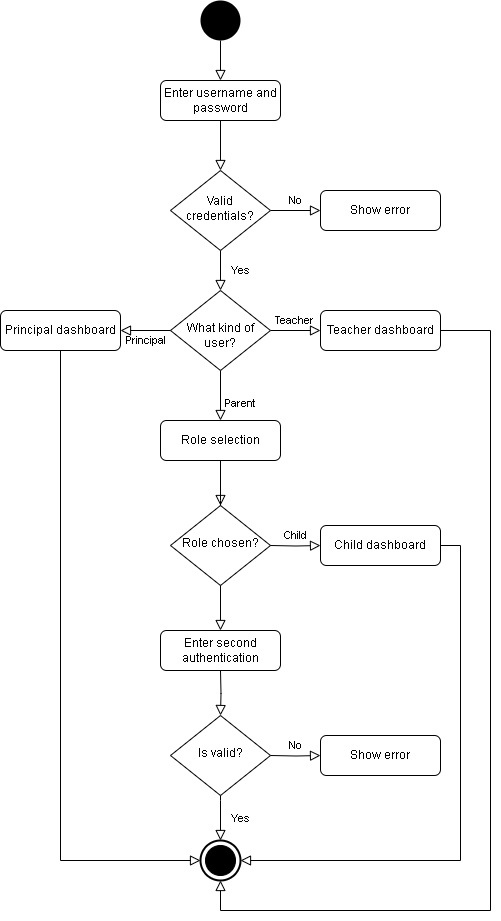

The diagram above was exported from draw.io. Its source (the exported page's mxGraphModel, read from the mxfile embedded in the PNG):
<mxGraphModel dx="872" dy="439" grid="1" gridSize="10" guides="1" tooltips="1" connect="1" arrows="1" fold="1" page="1" pageScale="1" pageWidth="827" pageHeight="1169" math="0" shadow="0">
  <root>
    <mxCell id="WIyWlLk6GJQsqaUBKTNV-0" />
    <mxCell id="WIyWlLk6GJQsqaUBKTNV-1" parent="WIyWlLk6GJQsqaUBKTNV-0" />
    <mxCell id="WIyWlLk6GJQsqaUBKTNV-2" value="" style="rounded=0;html=1;jettySize=auto;orthogonalLoop=1;fontSize=11;endArrow=block;endFill=0;endSize=8;strokeWidth=1;shadow=0;labelBackgroundColor=none;edgeStyle=orthogonalEdgeStyle;" parent="WIyWlLk6GJQsqaUBKTNV-1" source="WIyWlLk6GJQsqaUBKTNV-3" target="WIyWlLk6GJQsqaUBKTNV-6" edge="1">
      <mxGeometry relative="1" as="geometry" />
    </mxCell>
    <mxCell id="WIyWlLk6GJQsqaUBKTNV-3" value="Enter username and password" style="rounded=1;whiteSpace=wrap;html=1;fontSize=12;glass=0;strokeWidth=1;shadow=0;" parent="WIyWlLk6GJQsqaUBKTNV-1" vertex="1">
      <mxGeometry x="160" y="80" width="120" height="40" as="geometry" />
    </mxCell>
    <mxCell id="WIyWlLk6GJQsqaUBKTNV-4" value="Yes" style="rounded=0;html=1;jettySize=auto;orthogonalLoop=1;fontSize=11;endArrow=block;endFill=0;endSize=8;strokeWidth=1;shadow=0;labelBackgroundColor=none;edgeStyle=orthogonalEdgeStyle;" parent="WIyWlLk6GJQsqaUBKTNV-1" source="WIyWlLk6GJQsqaUBKTNV-6" target="WIyWlLk6GJQsqaUBKTNV-10" edge="1">
      <mxGeometry y="20" relative="1" as="geometry">
        <mxPoint as="offset" />
      </mxGeometry>
    </mxCell>
    <mxCell id="WIyWlLk6GJQsqaUBKTNV-5" value="No" style="edgeStyle=orthogonalEdgeStyle;rounded=0;html=1;jettySize=auto;orthogonalLoop=1;fontSize=11;endArrow=block;endFill=0;endSize=8;strokeWidth=1;shadow=0;labelBackgroundColor=none;" parent="WIyWlLk6GJQsqaUBKTNV-1" source="WIyWlLk6GJQsqaUBKTNV-6" target="WIyWlLk6GJQsqaUBKTNV-7" edge="1">
      <mxGeometry y="10" relative="1" as="geometry">
        <mxPoint as="offset" />
      </mxGeometry>
    </mxCell>
    <mxCell id="WIyWlLk6GJQsqaUBKTNV-6" value="Valid credentials?" style="rhombus;whiteSpace=wrap;html=1;shadow=0;fontFamily=Helvetica;fontSize=12;align=center;strokeWidth=1;spacing=6;spacingTop=-4;" parent="WIyWlLk6GJQsqaUBKTNV-1" vertex="1">
      <mxGeometry x="170" y="170" width="100" height="80" as="geometry" />
    </mxCell>
    <mxCell id="WIyWlLk6GJQsqaUBKTNV-7" value="Show error" style="rounded=1;whiteSpace=wrap;html=1;fontSize=12;glass=0;strokeWidth=1;shadow=0;" parent="WIyWlLk6GJQsqaUBKTNV-1" vertex="1">
      <mxGeometry x="320" y="190" width="120" height="40" as="geometry" />
    </mxCell>
    <mxCell id="WIyWlLk6GJQsqaUBKTNV-8" value="Parent" style="rounded=0;html=1;jettySize=auto;orthogonalLoop=1;fontSize=11;endArrow=block;endFill=0;endSize=8;strokeWidth=1;shadow=0;labelBackgroundColor=none;edgeStyle=orthogonalEdgeStyle;" parent="WIyWlLk6GJQsqaUBKTNV-1" source="WIyWlLk6GJQsqaUBKTNV-10" target="WIyWlLk6GJQsqaUBKTNV-11" edge="1">
      <mxGeometry x="0.3333" y="20" relative="1" as="geometry">
        <mxPoint as="offset" />
      </mxGeometry>
    </mxCell>
    <mxCell id="WIyWlLk6GJQsqaUBKTNV-9" value="Teacher&amp;nbsp;" style="edgeStyle=orthogonalEdgeStyle;rounded=0;html=1;jettySize=auto;orthogonalLoop=1;fontSize=11;endArrow=block;endFill=0;endSize=8;strokeWidth=1;shadow=0;labelBackgroundColor=none;" parent="WIyWlLk6GJQsqaUBKTNV-1" source="WIyWlLk6GJQsqaUBKTNV-10" target="WIyWlLk6GJQsqaUBKTNV-12" edge="1">
      <mxGeometry y="10" relative="1" as="geometry">
        <mxPoint as="offset" />
      </mxGeometry>
    </mxCell>
    <mxCell id="WIyWlLk6GJQsqaUBKTNV-10" value="&lt;div&gt;&lt;br&gt;&lt;/div&gt;What kind of user?" style="rhombus;whiteSpace=wrap;html=1;shadow=0;fontFamily=Helvetica;fontSize=12;align=center;strokeWidth=1;spacing=6;spacingTop=-4;" parent="WIyWlLk6GJQsqaUBKTNV-1" vertex="1">
      <mxGeometry x="170" y="290" width="100" height="80" as="geometry" />
    </mxCell>
    <mxCell id="iAIouMEJtTracVLp4s4a-13" value="" style="edgeStyle=orthogonalEdgeStyle;rounded=0;orthogonalLoop=1;jettySize=auto;html=1;" edge="1" parent="WIyWlLk6GJQsqaUBKTNV-1" source="WIyWlLk6GJQsqaUBKTNV-11">
      <mxGeometry relative="1" as="geometry">
        <mxPoint x="220" y="540" as="targetPoint" />
      </mxGeometry>
    </mxCell>
    <mxCell id="WIyWlLk6GJQsqaUBKTNV-11" value="Role selection" style="rounded=1;whiteSpace=wrap;html=1;fontSize=12;glass=0;strokeWidth=1;shadow=0;" parent="WIyWlLk6GJQsqaUBKTNV-1" vertex="1">
      <mxGeometry x="160" y="420" width="120" height="40" as="geometry" />
    </mxCell>
    <mxCell id="WIyWlLk6GJQsqaUBKTNV-12" value="Teacher dashboard" style="rounded=1;whiteSpace=wrap;html=1;fontSize=12;glass=0;strokeWidth=1;shadow=0;" parent="WIyWlLk6GJQsqaUBKTNV-1" vertex="1">
      <mxGeometry x="320" y="310" width="120" height="40" as="geometry" />
    </mxCell>
    <mxCell id="iAIouMEJtTracVLp4s4a-0" value="Principal" style="edgeStyle=orthogonalEdgeStyle;rounded=0;html=1;jettySize=auto;orthogonalLoop=1;fontSize=11;endArrow=block;endFill=0;endSize=8;strokeWidth=1;shadow=0;labelBackgroundColor=none;" edge="1" parent="WIyWlLk6GJQsqaUBKTNV-1" target="iAIouMEJtTracVLp4s4a-1" source="WIyWlLk6GJQsqaUBKTNV-10">
      <mxGeometry y="10" relative="1" as="geometry">
        <mxPoint as="offset" />
        <mxPoint x="-50" y="330" as="sourcePoint" />
      </mxGeometry>
    </mxCell>
    <mxCell id="iAIouMEJtTracVLp4s4a-1" value="Principal dashboard" style="rounded=1;whiteSpace=wrap;html=1;fontSize=12;glass=0;strokeWidth=1;shadow=0;" vertex="1" parent="WIyWlLk6GJQsqaUBKTNV-1">
      <mxGeometry y="310" width="120" height="40" as="geometry" />
    </mxCell>
    <mxCell id="iAIouMEJtTracVLp4s4a-3" value="&lt;div&gt;Role chosen?&lt;/div&gt;" style="rhombus;whiteSpace=wrap;html=1;shadow=0;fontFamily=Helvetica;fontSize=12;align=center;strokeWidth=1;spacing=6;spacingTop=-4;" vertex="1" parent="WIyWlLk6GJQsqaUBKTNV-1">
      <mxGeometry x="170" y="505" width="100" height="80" as="geometry" />
    </mxCell>
    <mxCell id="iAIouMEJtTracVLp4s4a-6" value="" style="rounded=0;html=1;jettySize=auto;orthogonalLoop=1;fontSize=11;endArrow=block;endFill=0;endSize=8;strokeWidth=1;shadow=0;labelBackgroundColor=none;edgeStyle=orthogonalEdgeStyle;entryX=0.5;entryY=0;entryDx=0;entryDy=0;" edge="1" parent="WIyWlLk6GJQsqaUBKTNV-1" source="WIyWlLk6GJQsqaUBKTNV-11" target="iAIouMEJtTracVLp4s4a-3">
      <mxGeometry x="0.3333" y="20" relative="1" as="geometry">
        <mxPoint as="offset" />
        <mxPoint x="230" y="380" as="sourcePoint" />
        <mxPoint x="230" y="430" as="targetPoint" />
      </mxGeometry>
    </mxCell>
    <mxCell id="iAIouMEJtTracVLp4s4a-7" value="" style="rounded=0;html=1;jettySize=auto;orthogonalLoop=1;fontSize=11;endArrow=block;endFill=0;endSize=8;strokeWidth=1;shadow=0;labelBackgroundColor=none;edgeStyle=orthogonalEdgeStyle;entryX=0.5;entryY=1;entryDx=0;entryDy=0;entryPerimeter=0;" edge="1" parent="WIyWlLk6GJQsqaUBKTNV-1" source="WIyWlLk6GJQsqaUBKTNV-12" target="iAIouMEJtTracVLp4s4a-23">
      <mxGeometry x="0.3333" y="20" relative="1" as="geometry">
        <mxPoint as="offset" />
        <mxPoint x="500" y="360" as="sourcePoint" />
        <mxPoint x="210" y="900" as="targetPoint" />
        <Array as="points">
          <mxPoint x="490" y="330" />
          <mxPoint x="490" y="910" />
          <mxPoint x="220" y="910" />
        </Array>
      </mxGeometry>
    </mxCell>
    <mxCell id="iAIouMEJtTracVLp4s4a-8" value="Child" style="edgeStyle=orthogonalEdgeStyle;rounded=0;html=1;jettySize=auto;orthogonalLoop=1;fontSize=11;endArrow=block;endFill=0;endSize=8;strokeWidth=1;shadow=0;labelBackgroundColor=none;" edge="1" parent="WIyWlLk6GJQsqaUBKTNV-1" target="iAIouMEJtTracVLp4s4a-9">
      <mxGeometry y="10" relative="1" as="geometry">
        <mxPoint as="offset" />
        <mxPoint x="270" y="545" as="sourcePoint" />
      </mxGeometry>
    </mxCell>
    <mxCell id="iAIouMEJtTracVLp4s4a-9" value="Child dashboard" style="rounded=1;whiteSpace=wrap;html=1;fontSize=12;glass=0;strokeWidth=1;shadow=0;" vertex="1" parent="WIyWlLk6GJQsqaUBKTNV-1">
      <mxGeometry x="320" y="525" width="120" height="40" as="geometry" />
    </mxCell>
    <mxCell id="iAIouMEJtTracVLp4s4a-10" value="" style="rounded=0;html=1;jettySize=auto;orthogonalLoop=1;fontSize=11;endArrow=block;endFill=0;endSize=8;strokeWidth=1;shadow=0;labelBackgroundColor=none;edgeStyle=orthogonalEdgeStyle;entryX=0.5;entryY=0;entryDx=0;entryDy=0;" edge="1" parent="WIyWlLk6GJQsqaUBKTNV-1" source="iAIouMEJtTracVLp4s4a-3" target="iAIouMEJtTracVLp4s4a-11">
      <mxGeometry x="0.3333" y="20" relative="1" as="geometry">
        <mxPoint as="offset" />
        <mxPoint x="520" y="390" as="sourcePoint" />
        <mxPoint x="520" y="440" as="targetPoint" />
        <Array as="points">
          <mxPoint x="220" y="580" />
          <mxPoint x="220" y="580" />
        </Array>
      </mxGeometry>
    </mxCell>
    <mxCell id="iAIouMEJtTracVLp4s4a-11" value="Enter second authentication" style="rounded=1;whiteSpace=wrap;html=1;fontSize=12;glass=0;strokeWidth=1;shadow=0;" vertex="1" parent="WIyWlLk6GJQsqaUBKTNV-1">
      <mxGeometry x="160" y="630" width="120" height="40" as="geometry" />
    </mxCell>
    <mxCell id="iAIouMEJtTracVLp4s4a-14" value="&lt;div&gt;Is valid?&lt;/div&gt;" style="rhombus;whiteSpace=wrap;html=1;shadow=0;fontFamily=Helvetica;fontSize=12;align=center;strokeWidth=1;spacing=6;spacingTop=-4;" vertex="1" parent="WIyWlLk6GJQsqaUBKTNV-1">
      <mxGeometry x="170" y="715" width="100" height="80" as="geometry" />
    </mxCell>
    <mxCell id="iAIouMEJtTracVLp4s4a-15" value="" style="rounded=0;html=1;jettySize=auto;orthogonalLoop=1;fontSize=11;endArrow=block;endFill=0;endSize=8;strokeWidth=1;shadow=0;labelBackgroundColor=none;edgeStyle=orthogonalEdgeStyle;entryX=0.5;entryY=0;entryDx=0;entryDy=0;" edge="1" parent="WIyWlLk6GJQsqaUBKTNV-1" target="iAIouMEJtTracVLp4s4a-14">
      <mxGeometry x="0.3333" y="20" relative="1" as="geometry">
        <mxPoint as="offset" />
        <mxPoint x="220" y="670" as="sourcePoint" />
        <mxPoint x="230" y="640" as="targetPoint" />
      </mxGeometry>
    </mxCell>
    <mxCell id="iAIouMEJtTracVLp4s4a-17" value="No" style="edgeStyle=orthogonalEdgeStyle;rounded=0;html=1;jettySize=auto;orthogonalLoop=1;fontSize=11;endArrow=block;endFill=0;endSize=8;strokeWidth=1;shadow=0;labelBackgroundColor=none;" edge="1" parent="WIyWlLk6GJQsqaUBKTNV-1" target="iAIouMEJtTracVLp4s4a-18">
      <mxGeometry y="10" relative="1" as="geometry">
        <mxPoint as="offset" />
        <mxPoint x="270" y="755" as="sourcePoint" />
      </mxGeometry>
    </mxCell>
    <mxCell id="iAIouMEJtTracVLp4s4a-18" value="Show error" style="rounded=1;whiteSpace=wrap;html=1;fontSize=12;glass=0;strokeWidth=1;shadow=0;" vertex="1" parent="WIyWlLk6GJQsqaUBKTNV-1">
      <mxGeometry x="320" y="735" width="120" height="40" as="geometry" />
    </mxCell>
    <mxCell id="iAIouMEJtTracVLp4s4a-19" value="Yes" style="rounded=0;html=1;jettySize=auto;orthogonalLoop=1;fontSize=11;endArrow=block;endFill=0;endSize=8;strokeWidth=1;shadow=0;labelBackgroundColor=none;edgeStyle=orthogonalEdgeStyle;exitX=0.5;exitY=1;exitDx=0;exitDy=0;" edge="1" parent="WIyWlLk6GJQsqaUBKTNV-1" source="iAIouMEJtTracVLp4s4a-14">
      <mxGeometry y="20" relative="1" as="geometry">
        <mxPoint as="offset" />
        <mxPoint x="270" y="850" as="sourcePoint" />
        <mxPoint x="220" y="840" as="targetPoint" />
        <Array as="points">
          <mxPoint x="220" y="800" />
          <mxPoint x="220" y="800" />
        </Array>
      </mxGeometry>
    </mxCell>
    <mxCell id="iAIouMEJtTracVLp4s4a-20" value="" style="strokeWidth=2;html=1;shape=mxgraph.flowchart.start_2;whiteSpace=wrap;strokeColor=none;fillColor=#000000;" vertex="1" parent="WIyWlLk6GJQsqaUBKTNV-1">
      <mxGeometry x="200" width="40" height="40" as="geometry" />
    </mxCell>
    <mxCell id="iAIouMEJtTracVLp4s4a-21" value="" style="rounded=0;html=1;jettySize=auto;orthogonalLoop=1;fontSize=11;endArrow=block;endFill=0;endSize=8;strokeWidth=1;shadow=0;labelBackgroundColor=none;edgeStyle=orthogonalEdgeStyle;" edge="1" parent="WIyWlLk6GJQsqaUBKTNV-1" source="iAIouMEJtTracVLp4s4a-20" target="WIyWlLk6GJQsqaUBKTNV-3">
      <mxGeometry relative="1" as="geometry">
        <mxPoint x="230" y="130" as="sourcePoint" />
        <mxPoint x="230" y="180" as="targetPoint" />
      </mxGeometry>
    </mxCell>
    <mxCell id="iAIouMEJtTracVLp4s4a-24" value="" style="group" vertex="1" connectable="0" parent="WIyWlLk6GJQsqaUBKTNV-1">
      <mxGeometry x="200" y="840" width="40" height="40" as="geometry" />
    </mxCell>
    <mxCell id="iAIouMEJtTracVLp4s4a-23" value="" style="strokeWidth=2;html=1;shape=mxgraph.flowchart.start_2;whiteSpace=wrap;" vertex="1" parent="iAIouMEJtTracVLp4s4a-24">
      <mxGeometry width="40" height="40" as="geometry" />
    </mxCell>
    <mxCell id="iAIouMEJtTracVLp4s4a-22" value="" style="ellipse;shape=doubleEllipse;html=1;dashed=0;whiteSpace=wrap;aspect=fixed;fillColor=#000000;" vertex="1" parent="iAIouMEJtTracVLp4s4a-24">
      <mxGeometry x="5" y="5" width="30" height="30" as="geometry" />
    </mxCell>
    <mxCell id="iAIouMEJtTracVLp4s4a-25" value="" style="rounded=0;html=1;jettySize=auto;orthogonalLoop=1;fontSize=11;endArrow=block;endFill=0;endSize=8;strokeWidth=1;shadow=0;labelBackgroundColor=none;edgeStyle=orthogonalEdgeStyle;entryX=0;entryY=0.5;entryDx=0;entryDy=0;entryPerimeter=0;" edge="1" parent="WIyWlLk6GJQsqaUBKTNV-1" source="iAIouMEJtTracVLp4s4a-1" target="iAIouMEJtTracVLp4s4a-23">
      <mxGeometry x="0.3333" y="20" relative="1" as="geometry">
        <mxPoint as="offset" />
        <mxPoint x="60" y="450" as="sourcePoint" />
        <mxPoint x="70" y="520" as="targetPoint" />
        <Array as="points">
          <mxPoint x="60" y="860" />
        </Array>
      </mxGeometry>
    </mxCell>
    <mxCell id="iAIouMEJtTracVLp4s4a-26" value="" style="rounded=0;html=1;jettySize=auto;orthogonalLoop=1;fontSize=11;endArrow=block;endFill=0;endSize=8;strokeWidth=1;shadow=0;labelBackgroundColor=none;edgeStyle=orthogonalEdgeStyle;entryX=1;entryY=0.5;entryDx=0;entryDy=0;entryPerimeter=0;" edge="1" parent="WIyWlLk6GJQsqaUBKTNV-1" source="iAIouMEJtTracVLp4s4a-9" target="iAIouMEJtTracVLp4s4a-23">
      <mxGeometry x="0.3333" y="20" relative="1" as="geometry">
        <mxPoint as="offset" />
        <mxPoint x="440" y="540" as="sourcePoint" />
        <mxPoint x="450" y="610" as="targetPoint" />
        <Array as="points">
          <mxPoint x="460" y="545" />
          <mxPoint x="460" y="860" />
        </Array>
      </mxGeometry>
    </mxCell>
  </root>
</mxGraphModel>